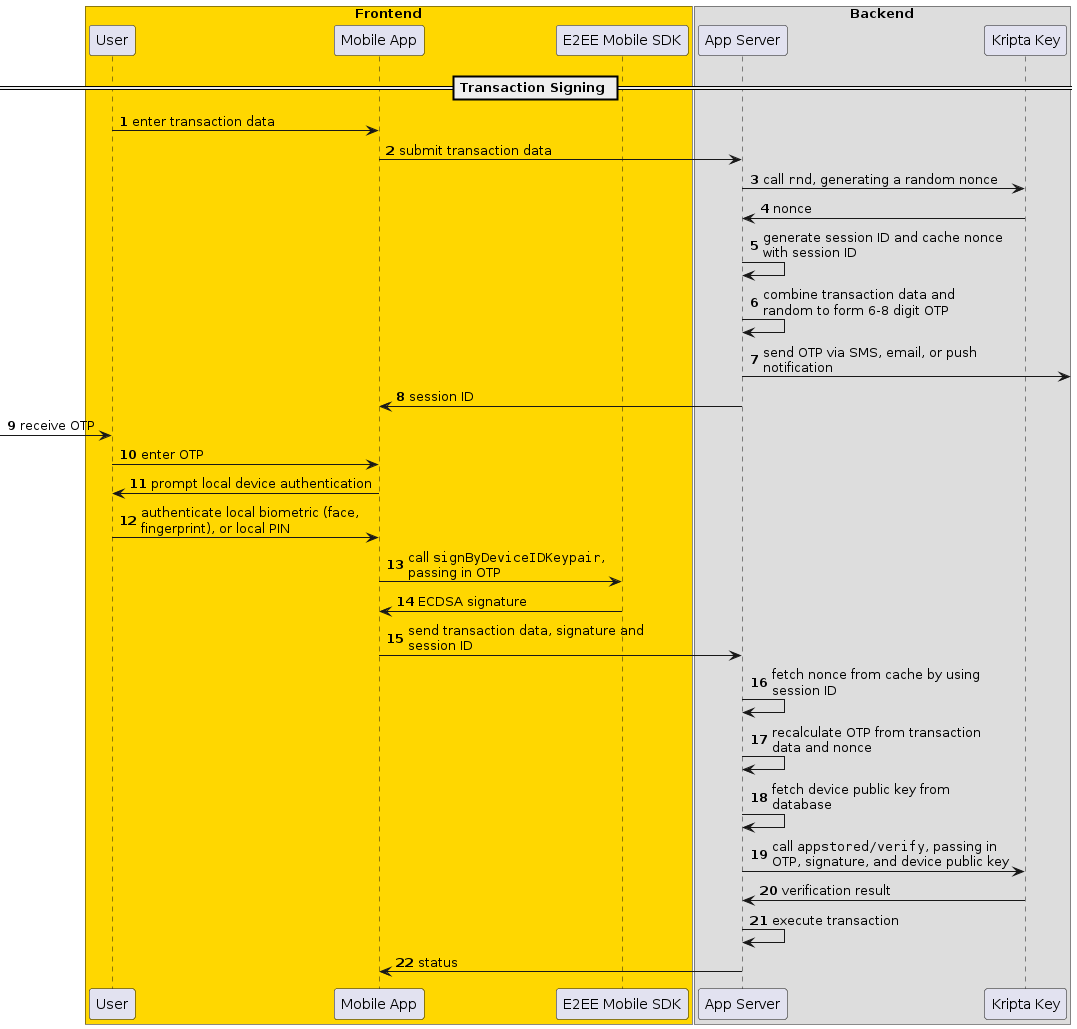

The diagram above was rendered by PlantUML. Its source (embedded in the PNG):
@startuml

skinparam maxMessageSize 240

box "Frontend" #FFD700
    participant "User" as user
    participant "Mobile App" as client
    participant "E2EE Mobile SDK" as clientlib
end box
box "Backend"
    participant "App Server" as appserver
    participant "Kripta Key" as kk
end box

== Transaction Signing ==

autonumber
user -> client : enter transaction data
client -> appserver : submit transaction data
appserver -> kk : call ""rnd"", generating a random nonce
kk -> appserver : nonce
appserver -> appserver : generate session ID and cache nonce with session ID
appserver -> appserver : combine transaction data and random to form 6-8 digit OTP
appserver ->] : send OTP via SMS, email, or push notification
appserver -> client : session ID
[-> user : receive OTP
user -> client : enter OTP
client -> user : prompt local device authentication
user -> client : authenticate local biometric (face, fingerprint), or local PIN
client -> clientlib : call ""signByDeviceIDKeypair"", passing in OTP
clientlib -> client : ECDSA signature
client -> appserver : send transaction data, signature and session ID
appserver -> appserver : fetch nonce from cache by using session ID
appserver -> appserver : recalculate OTP from transaction data and nonce
appserver -> appserver : fetch device public key from database
appserver -> kk : call ""appstored/verify"", passing in OTP, signature, and device public key
kk-> appserver : verification result
appserver -> appserver : execute transaction
appserver -> client : status

@enduml